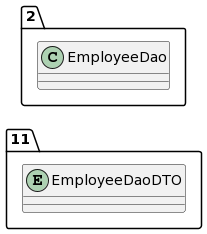

The diagram above was rendered by PlantUML. Its source (embedded in the PNG):
@startuml
allow_mixing
left to right direction
package "11"{
entity EmployeeDaoDTO

}
package "2"{
class EmployeeDao
}
@enduml